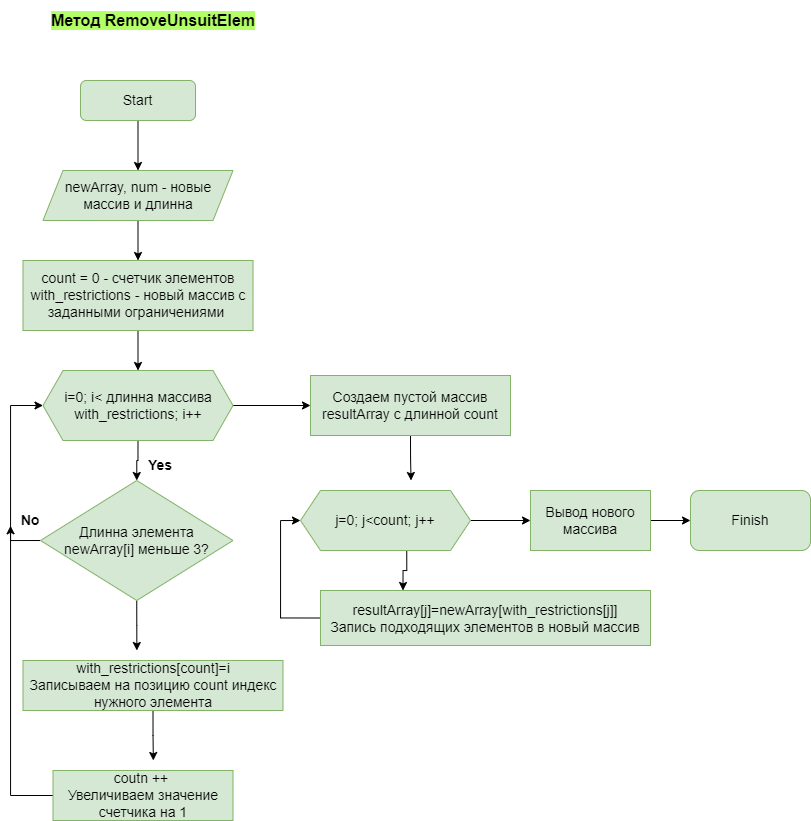

The diagram above was exported from draw.io. Its source (the exported page's mxGraphModel, read from the mxfile embedded in the PNG):
<mxGraphModel dx="2003" dy="635" grid="1" gridSize="10" guides="1" tooltips="1" connect="1" arrows="1" fold="1" page="1" pageScale="1" pageWidth="827" pageHeight="1169" math="0" shadow="0">
  <root>
    <mxCell id="0" />
    <mxCell id="1" parent="0" />
    <mxCell id="aD_XPqWxqwfFGkuSU3q--1" value="Метод RemoveUnsuitElem" style="text;html=1;strokeColor=none;fillColor=none;align=center;verticalAlign=middle;whiteSpace=wrap;rounded=0;labelBackgroundColor=#B3FF66;fontFamily=Helvetica;fontSize=16;fontColor=#000000;fontStyle=1" vertex="1" parent="1">
      <mxGeometry x="32.5" y="20" width="220" height="40" as="geometry" />
    </mxCell>
    <mxCell id="5xNrDir0BfmPCjtExhEe-16" style="edgeStyle=orthogonalEdgeStyle;rounded=0;orthogonalLoop=1;jettySize=auto;html=1;exitX=0.5;exitY=1;exitDx=0;exitDy=0;entryX=0.5;entryY=0;entryDx=0;entryDy=0;fontFamily=Helvetica;fontSize=14;fontColor=#000000;" edge="1" parent="1" source="a6PyW8x0NdhMmj6qDygU-1" target="5xNrDir0BfmPCjtExhEe-1">
      <mxGeometry relative="1" as="geometry" />
    </mxCell>
    <mxCell id="a6PyW8x0NdhMmj6qDygU-1" value="Start" style="rounded=1;whiteSpace=wrap;html=1;labelBackgroundColor=none;fontSize=14;fillColor=#d5e8d4;strokeColor=#82b366;" vertex="1" parent="1">
      <mxGeometry x="70" y="100" width="115" height="40" as="geometry" />
    </mxCell>
    <mxCell id="5xNrDir0BfmPCjtExhEe-17" style="edgeStyle=orthogonalEdgeStyle;rounded=0;orthogonalLoop=1;jettySize=auto;html=1;exitX=0.5;exitY=1;exitDx=0;exitDy=0;entryX=0.5;entryY=0;entryDx=0;entryDy=0;fontFamily=Helvetica;fontSize=14;fontColor=#000000;" edge="1" parent="1" source="5xNrDir0BfmPCjtExhEe-1" target="5xNrDir0BfmPCjtExhEe-3">
      <mxGeometry relative="1" as="geometry" />
    </mxCell>
    <mxCell id="5xNrDir0BfmPCjtExhEe-1" value="newArray, num - новые массив и длинна" style="shape=parallelogram;perimeter=parallelogramPerimeter;whiteSpace=wrap;html=1;fixedSize=1;labelBackgroundColor=none;fontSize=14;fillColor=#d5e8d4;strokeColor=#82b366;" vertex="1" parent="1">
      <mxGeometry x="32.5" y="190" width="190" height="50" as="geometry" />
    </mxCell>
    <mxCell id="5xNrDir0BfmPCjtExhEe-18" style="edgeStyle=orthogonalEdgeStyle;rounded=0;orthogonalLoop=1;jettySize=auto;html=1;exitX=0.5;exitY=1;exitDx=0;exitDy=0;entryX=0.5;entryY=0;entryDx=0;entryDy=0;fontFamily=Helvetica;fontSize=14;fontColor=#000000;" edge="1" parent="1" source="5xNrDir0BfmPCjtExhEe-3" target="5xNrDir0BfmPCjtExhEe-6">
      <mxGeometry relative="1" as="geometry" />
    </mxCell>
    <mxCell id="5xNrDir0BfmPCjtExhEe-3" value="count = 0 - счетчик элементов&lt;br&gt;with_restrictions - новый массив с заданными ограничениями&amp;nbsp;" style="rounded=0;whiteSpace=wrap;html=1;labelBackgroundColor=none;fontFamily=Helvetica;fontSize=14;fillColor=#d5e8d4;strokeColor=#82b366;" vertex="1" parent="1">
      <mxGeometry x="12.5" y="280" width="230" height="70" as="geometry" />
    </mxCell>
    <mxCell id="5xNrDir0BfmPCjtExhEe-20" style="edgeStyle=orthogonalEdgeStyle;rounded=0;orthogonalLoop=1;jettySize=auto;html=1;exitX=0.5;exitY=1;exitDx=0;exitDy=0;fontFamily=Helvetica;fontSize=14;fontColor=#000000;" edge="1" parent="1" source="5xNrDir0BfmPCjtExhEe-4">
      <mxGeometry relative="1" as="geometry">
        <mxPoint x="126.35294117647072" y="670" as="targetPoint" />
      </mxGeometry>
    </mxCell>
    <mxCell id="5xNrDir0BfmPCjtExhEe-27" style="edgeStyle=orthogonalEdgeStyle;rounded=0;orthogonalLoop=1;jettySize=auto;html=1;exitX=0;exitY=0.5;exitDx=0;exitDy=0;fontFamily=Helvetica;fontSize=14;fontColor=#000000;" edge="1" parent="1" source="5xNrDir0BfmPCjtExhEe-4">
      <mxGeometry relative="1" as="geometry">
        <mxPoint x="0.058823529411711206" y="545.2941176470588" as="targetPoint" />
      </mxGeometry>
    </mxCell>
    <mxCell id="5xNrDir0BfmPCjtExhEe-4" value="Длинна элемента &lt;br&gt;newArray[i] меньше 3?" style="rhombus;whiteSpace=wrap;html=1;labelBackgroundColor=none;fontFamily=Helvetica;fontSize=14;fillColor=#d5e8d4;strokeColor=#82b366;" vertex="1" parent="1">
      <mxGeometry x="30" y="500" width="192.5" height="120" as="geometry" />
    </mxCell>
    <mxCell id="5xNrDir0BfmPCjtExhEe-19" style="edgeStyle=orthogonalEdgeStyle;rounded=0;orthogonalLoop=1;jettySize=auto;html=1;exitX=0.5;exitY=1;exitDx=0;exitDy=0;entryX=0.5;entryY=0;entryDx=0;entryDy=0;fontFamily=Helvetica;fontSize=14;fontColor=#000000;" edge="1" parent="1" source="5xNrDir0BfmPCjtExhEe-6" target="5xNrDir0BfmPCjtExhEe-4">
      <mxGeometry relative="1" as="geometry" />
    </mxCell>
    <mxCell id="5xNrDir0BfmPCjtExhEe-30" style="edgeStyle=orthogonalEdgeStyle;rounded=0;orthogonalLoop=1;jettySize=auto;html=1;exitX=1;exitY=0.5;exitDx=0;exitDy=0;entryX=0;entryY=0.5;entryDx=0;entryDy=0;fontFamily=Helvetica;fontSize=14;fontColor=#000000;" edge="1" parent="1" source="5xNrDir0BfmPCjtExhEe-6" target="5xNrDir0BfmPCjtExhEe-10">
      <mxGeometry relative="1" as="geometry" />
    </mxCell>
    <mxCell id="5xNrDir0BfmPCjtExhEe-6" value="i=0; i&amp;lt; длинна массива with_restrictions; i++" style="shape=hexagon;perimeter=hexagonPerimeter2;whiteSpace=wrap;html=1;fixedSize=1;labelBackgroundColor=none;fontFamily=Helvetica;fontSize=14;fillColor=#d5e8d4;strokeColor=#82b366;" vertex="1" parent="1">
      <mxGeometry x="32.5" y="390" width="190" height="70" as="geometry" />
    </mxCell>
    <mxCell id="5xNrDir0BfmPCjtExhEe-21" style="edgeStyle=orthogonalEdgeStyle;rounded=0;orthogonalLoop=1;jettySize=auto;html=1;exitX=0.5;exitY=1;exitDx=0;exitDy=0;fontFamily=Helvetica;fontSize=14;fontColor=#000000;" edge="1" parent="1" source="5xNrDir0BfmPCjtExhEe-7">
      <mxGeometry relative="1" as="geometry">
        <mxPoint x="142.82352941176464" y="780" as="targetPoint" />
      </mxGeometry>
    </mxCell>
    <mxCell id="5xNrDir0BfmPCjtExhEe-7" value="with_restrictions[count]=i&lt;br&gt;Записываем на позицию count индекс нужного элемента" style="rounded=0;whiteSpace=wrap;html=1;labelBackgroundColor=none;fontFamily=Helvetica;fontSize=14;fillColor=#d5e8d4;strokeColor=#82b366;" vertex="1" parent="1">
      <mxGeometry x="12.5" y="680" width="260" height="50" as="geometry" />
    </mxCell>
    <mxCell id="5xNrDir0BfmPCjtExhEe-22" style="edgeStyle=orthogonalEdgeStyle;rounded=0;orthogonalLoop=1;jettySize=auto;html=1;exitX=0;exitY=0.5;exitDx=0;exitDy=0;entryX=0;entryY=0.5;entryDx=0;entryDy=0;fontFamily=Helvetica;fontSize=14;fontColor=#000000;" edge="1" parent="1" source="5xNrDir0BfmPCjtExhEe-8" target="5xNrDir0BfmPCjtExhEe-6">
      <mxGeometry relative="1" as="geometry">
        <Array as="points">
          <mxPoint y="815" />
          <mxPoint y="425" />
        </Array>
      </mxGeometry>
    </mxCell>
    <mxCell id="5xNrDir0BfmPCjtExhEe-8" value="coutn ++&amp;nbsp;&lt;br&gt;Увеличиваем значение счетчика на 1" style="rounded=0;whiteSpace=wrap;html=1;labelBackgroundColor=none;fontFamily=Helvetica;fontSize=14;fillColor=#d5e8d4;strokeColor=#82b366;" vertex="1" parent="1">
      <mxGeometry x="42.5" y="790" width="180" height="50" as="geometry" />
    </mxCell>
    <mxCell id="5xNrDir0BfmPCjtExhEe-31" style="edgeStyle=orthogonalEdgeStyle;rounded=0;orthogonalLoop=1;jettySize=auto;html=1;exitX=0.5;exitY=1;exitDx=0;exitDy=0;fontFamily=Helvetica;fontSize=14;fontColor=#000000;" edge="1" parent="1" source="5xNrDir0BfmPCjtExhEe-10">
      <mxGeometry relative="1" as="geometry">
        <mxPoint x="400.52941176470586" y="500" as="targetPoint" />
      </mxGeometry>
    </mxCell>
    <mxCell id="5xNrDir0BfmPCjtExhEe-10" value="Создаем пустой массив resultArray с длинной count" style="rounded=0;whiteSpace=wrap;html=1;labelBackgroundColor=none;fontFamily=Helvetica;fontSize=14;fillColor=#d5e8d4;strokeColor=#82b366;" vertex="1" parent="1">
      <mxGeometry x="300" y="395" width="200" height="60" as="geometry" />
    </mxCell>
    <mxCell id="5xNrDir0BfmPCjtExhEe-32" style="edgeStyle=orthogonalEdgeStyle;rounded=0;orthogonalLoop=1;jettySize=auto;html=1;exitX=0.625;exitY=1;exitDx=0;exitDy=0;entryX=0.25;entryY=0;entryDx=0;entryDy=0;fontFamily=Helvetica;fontSize=14;fontColor=#000000;" edge="1" parent="1" source="5xNrDir0BfmPCjtExhEe-11" target="5xNrDir0BfmPCjtExhEe-12">
      <mxGeometry relative="1" as="geometry" />
    </mxCell>
    <mxCell id="5xNrDir0BfmPCjtExhEe-34" style="edgeStyle=orthogonalEdgeStyle;rounded=0;orthogonalLoop=1;jettySize=auto;html=1;exitX=1;exitY=0.5;exitDx=0;exitDy=0;entryX=0;entryY=0.5;entryDx=0;entryDy=0;fontFamily=Helvetica;fontSize=14;fontColor=#000000;" edge="1" parent="1" source="5xNrDir0BfmPCjtExhEe-11" target="5xNrDir0BfmPCjtExhEe-13">
      <mxGeometry relative="1" as="geometry" />
    </mxCell>
    <mxCell id="5xNrDir0BfmPCjtExhEe-11" value="j=0; j&amp;lt;count; j++" style="shape=hexagon;perimeter=hexagonPerimeter2;whiteSpace=wrap;html=1;fixedSize=1;labelBackgroundColor=none;fontFamily=Helvetica;fontSize=14;fillColor=#d5e8d4;strokeColor=#82b366;" vertex="1" parent="1">
      <mxGeometry x="290" y="510" width="170" height="60" as="geometry" />
    </mxCell>
    <mxCell id="5xNrDir0BfmPCjtExhEe-33" style="edgeStyle=orthogonalEdgeStyle;rounded=0;orthogonalLoop=1;jettySize=auto;html=1;exitX=0;exitY=0.5;exitDx=0;exitDy=0;entryX=0;entryY=0.5;entryDx=0;entryDy=0;fontFamily=Helvetica;fontSize=14;fontColor=#000000;" edge="1" parent="1" source="5xNrDir0BfmPCjtExhEe-12" target="5xNrDir0BfmPCjtExhEe-11">
      <mxGeometry relative="1" as="geometry" />
    </mxCell>
    <mxCell id="5xNrDir0BfmPCjtExhEe-12" value="resultArray[j]=newArray[with_restrictions[j]]&lt;br&gt;Запись подходящих элементов в новый массив" style="rounded=0;whiteSpace=wrap;html=1;labelBackgroundColor=none;fontFamily=Helvetica;fontSize=14;fillColor=#d5e8d4;strokeColor=#82b366;" vertex="1" parent="1">
      <mxGeometry x="310" y="610" width="330" height="55" as="geometry" />
    </mxCell>
    <mxCell id="5xNrDir0BfmPCjtExhEe-35" style="edgeStyle=orthogonalEdgeStyle;rounded=0;orthogonalLoop=1;jettySize=auto;html=1;exitX=1;exitY=0.5;exitDx=0;exitDy=0;entryX=0;entryY=0.5;entryDx=0;entryDy=0;fontFamily=Helvetica;fontSize=14;fontColor=#000000;" edge="1" parent="1" source="5xNrDir0BfmPCjtExhEe-13" target="5xNrDir0BfmPCjtExhEe-15">
      <mxGeometry relative="1" as="geometry" />
    </mxCell>
    <mxCell id="5xNrDir0BfmPCjtExhEe-13" value="Вывод нового массива" style="rounded=0;whiteSpace=wrap;html=1;labelBackgroundColor=none;fontFamily=Helvetica;fontSize=14;fillColor=#d5e8d4;strokeColor=#82b366;" vertex="1" parent="1">
      <mxGeometry x="520" y="510" width="120" height="60" as="geometry" />
    </mxCell>
    <mxCell id="5xNrDir0BfmPCjtExhEe-15" value="Finish" style="rounded=1;whiteSpace=wrap;html=1;labelBackgroundColor=none;fontFamily=Helvetica;fontSize=14;fillColor=#d5e8d4;strokeColor=#82b366;" vertex="1" parent="1">
      <mxGeometry x="680" y="510" width="120" height="60" as="geometry" />
    </mxCell>
    <mxCell id="5xNrDir0BfmPCjtExhEe-25" value="Yes" style="text;html=1;strokeColor=none;fillColor=none;align=center;verticalAlign=middle;whiteSpace=wrap;rounded=0;labelBackgroundColor=none;fontFamily=Helvetica;fontSize=14;fontColor=#000000;fontStyle=1" vertex="1" parent="1">
      <mxGeometry x="120" y="470" width="60" height="30" as="geometry" />
    </mxCell>
    <mxCell id="5xNrDir0BfmPCjtExhEe-29" value="No" style="text;html=1;strokeColor=none;fillColor=none;align=center;verticalAlign=middle;whiteSpace=wrap;rounded=0;labelBackgroundColor=none;fontFamily=Helvetica;fontSize=14;fontColor=#000000;fontStyle=1" vertex="1" parent="1">
      <mxGeometry x="-10" y="525" width="60" height="30" as="geometry" />
    </mxCell>
  </root>
</mxGraphModel>